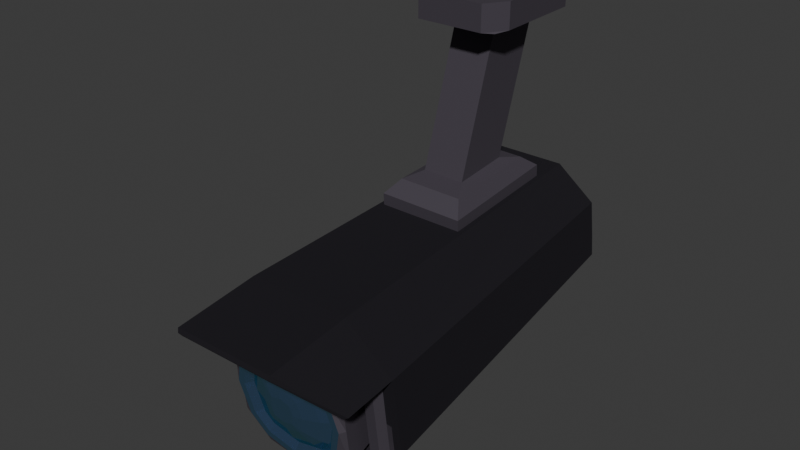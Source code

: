 # Source: security_cam.blend  (saved by Blender 4.0.36; exported with 4.5.12 LTS)
import bpy
from mathutils import Matrix  # noqa: F401  (used for matrix-valued properties, if any)

bpy.ops.wm.read_factory_settings(use_empty=True)
scene = bpy.context.scene
scene.name = 'Scene'

# ---- collections
col_collection = bpy.data.collections.new('Collection'); scene.collection.children.link(col_collection)

# ---- materials (node trees are filled in below, after node groups)
mat_cameramaterial = bpy.data.materials.new('CameraMaterial')
mat_cameramaterial.alpha_threshold = 0.0
mat_cameramaterial.use_transparent_shadow = False
mat_cameramaterial.roughness = 0.5
mat_cameramaterial.line_color = (0.0, 0.0, 0.0, 1.0)
mat_cameraglass = bpy.data.materials.new('CameraGlass')
mat_cameraglass.use_transparent_shadow = False
mat_material = bpy.data.materials.new('Material')
mat_material.use_transparent_shadow = False

# ---- material node trees
mat_cameramaterial.use_nodes = True; mat_cameramaterial.node_tree.nodes.clear()
_N = mat_cameramaterial.node_tree.nodes; _L = mat_cameramaterial.node_tree.links
n0 = _N.new('ShaderNodeOutputMaterial'); n0.name = 'Material Output'; n0.location = (300, 300)
n1 = _N.new('ShaderNodeBsdfPrincipled'); n1.name = 'Principled BSDF'; n1.location = (10, 300)
n1.inputs[0].default_value = (0.1021, 0.08891, 0.1128, 1.0)
n1.inputs[1].default_value = 0.5982
n1.inputs[2].default_value = 0.6813
n1.inputs[3].default_value = 1.45
_L.new(n1.outputs[0], n0.inputs[0])
n0.is_active_output = True
mat_cameraglass.use_nodes = True; mat_cameraglass.node_tree.nodes.clear()
_N = mat_cameraglass.node_tree.nodes; _L = mat_cameraglass.node_tree.links
n0 = _N.new('ShaderNodeBsdfPrincipled'); n0.name = 'Principled BSDF'; n0.location = (10, 300)
n0.inputs[0].default_value = (0.04952, 0.06375, 0.2305, 1.0)
n0.inputs[1].default_value = 0.3021
n0.inputs[2].default_value = 0.07402
n0.inputs[3].default_value = 4.35
n0.inputs[13].default_value = 0.8565
n0.inputs[14].default_value = (0.395, 1.0, 0.8074, 1.0)
n1 = _N.new('ShaderNodeOutputMaterial'); n1.name = 'Material Output'; n1.location = (300, 300)
_L.new(n0.outputs[0], n1.inputs[0])
n1.is_active_output = True
mat_material.use_nodes = True; mat_material.node_tree.nodes.clear()
_N = mat_material.node_tree.nodes; _L = mat_material.node_tree.links
n0 = _N.new('ShaderNodeBsdfPrincipled'); n0.name = 'Principled BSDF'; n0.location = (10, 300)
n0.inputs[0].default_value = (0.03406, 0.0314, 0.03926, 1.0)
n0.inputs[1].default_value = 0.8671
n0.inputs[2].default_value = 0.9018
n0.inputs[3].default_value = 1.45
n1 = _N.new('ShaderNodeOutputMaterial'); n1.name = 'Material Output'; n1.location = (300, 300)
_L.new(n0.outputs[0], n1.inputs[0])
n1.is_active_output = True

# ---- world
world_world = bpy.data.worlds.new('World'); scene.world = world_world
world_world.use_nodes = True; world_world.node_tree.nodes.clear()
_N = world_world.node_tree.nodes; _L = world_world.node_tree.links
n0 = _N.new('ShaderNodeOutputWorld'); n0.name = 'World Output'; n0.location = (300, 300)
n1 = _N.new('ShaderNodeBackground'); n1.name = 'Background'; n1.location = (10, 300)
n1.inputs[0].default_value = (0.05088, 0.05088, 0.05088, 1.0)
_L.new(n1.outputs[0], n0.inputs[0])
n0.is_active_output = True
world_world.color = (0.05088, 0.05088, 0.05088)
world_world.use_sun_shadow = False
world_world.sun_shadow_jitter_overblur = 0.0

# ---- meshes
me_cube_001 = bpy.data.meshes.new('Cube.001')
me_cube_001.from_pydata([(-0.06149, -0.1461, -0.258), (-0.03014, -0.09992, -0.2102), (-0.05649, 0.03779, -0.2451), (-0.02758, -0.0147, -0.2042), (0.06066, -0.1462, -0.2593), (0.03043, -0.09996, -0.2108), (0.05617, 0.03772, -0.2463), (0.02811, -0.01473, -0.2048), (-0.06126, -0.1476, -0.2367), (-0.05626, 0.03629, -0.2239), (0.05641, 0.03622, -0.2251), (0.06089, -0.1476, -0.2381), (-0.04646, -0.1277, -0.2181), (-0.04261, 0.01396, -0.2082), (0.04308, 0.01391, -0.2092), (0.04654, -0.1278, -0.2192), (-0.03029, -0.03993, -0.01944), (-0.02784, 0.04551, -0.01944), (0.02784, 0.04551, -0.01944), (0.03029, -0.03993, -0.01944), (-0.05405, -0.07344, -0.01452), (-0.04969, 0.07902, -0.01452), (0.04969, 0.07902, -0.01452), (0.05405, -0.07344, -0.01452), (-0.04804, -0.09427, -0.01091), (-0.06792, -0.06295, -0.01091), (-0.05821, -0.07932, -0.0135), (-0.06416, 0.06852, -0.01091), (-0.04249, 0.09985, -0.01091), (-0.05331, 0.08458, -0.01355), (0.04249, 0.09985, -0.01091), (0.06416, 0.06852, -0.01091), (0.05331, 0.08458, -0.01355), (0.06792, -0.06295, -0.01091), (0.04804, -0.09427, -0.01091), (0.05821, -0.07932, -0.0135), (-0.06792, -0.06295, 0.02527), (-0.04804, -0.09427, 0.02527), (-0.04249, 0.09985, 0.02527), (-0.06416, 0.06852, 0.02527), (0.06416, 0.06852, 0.02527), (0.04249, 0.09985, 0.02527), (0.04804, -0.09427, 0.02527), (0.06792, -0.06295, 0.02527), (0.05378, 0.09495, -0.2566), (0.09333, 0.0997, -0.292), (0.09333, 0.1126, -0.3881), (0.05378, 0.1174, -0.4234), (0.09772, -0.3731, -0.3456), (0.05908, -0.378, -0.3073), (0.05908, -0.3532, -0.5011), (0.09772, -0.3581, -0.4628), (-0.09333, 0.0997, -0.292), (-0.05378, 0.09495, -0.2566), (-0.05378, 0.1174, -0.4234), (-0.09333, 0.1126, -0.3881), (-0.05908, -0.378, -0.3073), (-0.09772, -0.3731, -0.3456), (-0.09772, -0.3581, -0.4628), (-0.05908, -0.3532, -0.5011), (-0.0669, -0.3395, -0.521), (-0.1191, -0.3462, -0.4691), (0.0669, -0.3698, -0.2846), (0.1191, -0.3631, -0.3364), (-0.1191, -0.3631, -0.3364), (-0.0669, -0.3698, -0.2846), (0.1191, -0.3462, -0.4691), (0.0669, -0.3395, -0.521), (-0.06519, -0.3513, -0.5157), (-0.1125, -0.3573, -0.4688), (0.06519, -0.3799, -0.2926), (0.1125, -0.3739, -0.3395), (-0.1125, -0.3739, -0.3395), (-0.06519, -0.3799, -0.2926), (0.1125, -0.3573, -0.4688), (0.06519, -0.3513, -0.5157), (-0.05755, -0.3494, -0.4981), (-0.09518, -0.3542, -0.4607), (0.05755, -0.3735, -0.3093), (0.09518, -0.3688, -0.3466), (-0.09518, -0.3688, -0.3466), (-0.05755, -0.3735, -0.3093), (0.09518, -0.3542, -0.4607), (0.05755, -0.3494, -0.4981), (-0.0483, -0.2829, -0.4722), (-0.0799, -0.2869, -0.4408), (0.0483, -0.3032, -0.3137), (0.0799, -0.2992, -0.345), (-0.0799, -0.2992, -0.345), (-0.0483, -0.3032, -0.3137), (0.0799, -0.2869, -0.4408), (0.0483, -0.2829, -0.4722), (-0.1, 0.1063, -0.391), (-0.05616, 0.1116, -0.4302), (0.1, 0.09285, -0.2907), (0.05616, 0.08758, -0.2515), (-0.05616, 0.08758, -0.2515), (-0.1, 0.09285, -0.2907), (0.05616, 0.1116, -0.4302), (0.1, 0.1063, -0.391), (-0.1, 0.09959, -0.3408), (-0.1191, -0.3547, -0.4028), (-0.1125, -0.3656, -0.4042), (-0.09772, -0.3656, -0.4042), (-0.09518, -0.3615, -0.4037), (-0.0799, -0.293, -0.3929), (-0.09333, 0.1062, -0.34), (0.1, 0.09959, -0.3408), (0.1191, -0.3547, -0.4028), (0.1125, -0.3656, -0.4042), (0.09772, -0.3656, -0.4042), (0.09518, -0.3615, -0.4037), (0.0799, -0.293, -0.3929), (0.09333, 0.1062, -0.34), (0.1058, 0.09256, -0.2885), (0.05856, 0.08688, -0.2463), (0.06977, -0.3707, -0.2778), (0.1261, -0.3635, -0.3336), (-0.1261, -0.3635, -0.3336), (-0.06977, -0.3707, -0.2778), (-0.05856, 0.08688, -0.2463), (-0.1058, 0.09256, -0.2885), (-0.1063, 0.09959, -0.3408), (-0.1266, -0.3547, -0.4028), (0.1063, 0.09959, -0.3408), (0.1266, -0.3547, -0.4028), (0.1142, 0.09213, -0.2854), (0.06204, 0.08588, -0.2388), (0.07391, -0.3719, -0.2678), (0.136, -0.364, -0.3294), (-0.136, -0.364, -0.3294), (-0.07391, -0.3719, -0.2678), (-0.06204, 0.08588, -0.2388), (-0.1142, 0.09213, -0.2854), (-0.1154, 0.09958, -0.3408), (-0.1375, -0.3547, -0.4027), (0.1154, 0.09958, -0.3408), (0.1375, -0.3547, -0.4027), (0.1375, -0.3494, -0.4436), (0.1266, -0.3494, -0.4437), (0.1063, 0.1037, -0.3717), (0.1154, 0.1037, -0.3717), (-0.1063, 0.1037, -0.3717), (-0.1154, 0.1037, -0.3717), (-0.1266, -0.3494, -0.4437), (-0.1375, -0.3494, -0.4436), (0.132, -0.3547, -0.4027), (0.1108, 0.09958, -0.3408), (-0.11, 0.09235, -0.2869), (-0.1108, 0.09958, -0.3408), (-0.132, -0.3547, -0.4027), (0.131, -0.3638, -0.3315), (-0.0603, 0.08638, -0.2425), (0.0603, 0.08638, -0.2425), (0.11, 0.09235, -0.2869), (-0.131, -0.3638, -0.3315), (0.132, -0.349, -0.447), (0.1108, 0.1041, -0.3743), (-0.1108, 0.1041, -0.3743), (-0.132, -0.349, -0.447), (0.06977, -0.4887, -0.2929), (0.1261, -0.4369, -0.343), (-0.1261, -0.4369, -0.343), (-0.06977, -0.4887, -0.2929), (0.07391, -0.49, -0.2829), (0.136, -0.4374, -0.3388), (-0.136, -0.4374, -0.3388), (-0.07391, -0.49, -0.2829), (0.131, -0.4401, -0.3413), (0.07184, -0.4923, -0.2883), (-0.07184, -0.4923, -0.2883), (-0.131, -0.4401, -0.3413), (-0.0475, -0.2916, -0.4719), (-0.07857, -0.2955, -0.4411), (0.0475, -0.3115, -0.3161), (0.07857, -0.3076, -0.3469), (-0.07857, -0.3076, -0.3469), (-0.0475, -0.3115, -0.3161), (0.07857, -0.2955, -0.4411), (0.0475, -0.2916, -0.4719), (-0.07857, -0.3016, -0.394), (0.07857, -0.3016, -0.394), (-0.01446, -0.4061, -0.424), (0.01446, -0.4098, -0.3953), (-0.01446, -0.4098, -0.3953), (0.01446, -0.4061, -0.424), (0.01856, -0.4079, -0.4096), (-0.01856, -0.4079, -0.4096), (-0.05374, -0.3798, -0.4956), (-0.08889, -0.3842, -0.4608), (0.05374, -0.4023, -0.3193), (0.08889, -0.3979, -0.3541), (-0.08889, -0.3979, -0.3541), (-0.05374, -0.4023, -0.3193), (0.08889, -0.3842, -0.4608), (0.05374, -0.3798, -0.4956), (0.08889, -0.3911, -0.4075), (-0.08889, -0.3911, -0.4075), (-1.356e-17, -0.3115, -0.3161), (3.862e-11, -0.4023, -0.3193), (4.157e-11, -0.4103, -0.3912), (-1.356e-17, -0.2916, -0.4719), (3.862e-11, -0.3798, -0.4956), (4.157e-11, -0.4056, -0.428), (-0.04759, -0.3896, -0.4799), (-0.07207, -0.3928, -0.4556), (0.04759, -0.4079, -0.337), (0.07207, -0.4048, -0.3612), (-0.07207, -0.4048, -0.3612), (-0.04759, -0.4079, -0.337), (0.07207, -0.3928, -0.4556), (0.04759, -0.3896, -0.4799), (0.08377, -0.3988, -0.4084), (4.049e-11, -0.4094, -0.3254), (4.049e-11, -0.3882, -0.4915), (-0.08377, -0.3988, -0.4084), (-0.043, -0.3907, -0.4715), (-0.06358, -0.3933, -0.4511), (0.043, -0.4069, -0.3454), (0.06358, -0.4043, -0.3658), (-0.06358, -0.4043, -0.3658), (-0.043, -0.4069, -0.3454), (0.06358, -0.3933, -0.4511), (0.043, -0.3907, -0.4715), (0.07414, -0.3988, -0.4084), (4.157e-11, -0.4082, -0.3349), (4.157e-11, -0.3894, -0.482), (-0.07414, -0.3988, -0.4084), (-0.03899, -0.3826, -0.4633), (-0.05646, -0.3848, -0.446), (0.03899, -0.3969, -0.3513), (0.05646, -0.3947, -0.3686), (-0.05646, -0.3947, -0.3686), (-0.03899, -0.3969, -0.3513), (0.05646, -0.3848, -0.446), (0.03899, -0.3826, -0.4633), (0.06604, -0.3897, -0.4073), (4.157e-11, -0.3981, -0.3418), (4.157e-11, -0.3814, -0.4728), (-0.06604, -0.3897, -0.4073), (-0.03249, -0.3919, -0.4528), (-0.04492, -0.3935, -0.4405), (0.03249, -0.4033, -0.3637), (0.04492, -0.4018, -0.3761), (-0.04492, -0.4018, -0.3761), (-0.03249, -0.4033, -0.3637), (0.04492, -0.3935, -0.4405), (0.03249, -0.3919, -0.4528), (0.0529, -0.3976, -0.4083), (4.157e-11, -0.4044, -0.3558), (4.157e-11, -0.3909, -0.4608), (-0.0529, -0.3976, -0.4083), (-0.02175, -0.402, -0.4349), (-0.02587, -0.4025, -0.4308), (0.02175, -0.4086, -0.3836), (0.02587, -0.408, -0.3877), (-0.02587, -0.408, -0.3877), (-0.02175, -0.4086, -0.3836), (0.02587, -0.4025, -0.4308), (0.02175, -0.402, -0.4349), (0.03122, -0.4053, -0.4093), (4.157e-11, -0.4092, -0.3783), (4.157e-11, -0.4013, -0.4402), (-0.03122, -0.4053, -0.4093), (4.157e-11, -0.4079, -0.4096)], [], [(0, 8, 9, 2), (2, 9, 10, 6), (6, 10, 11, 4), (4, 11, 8, 0), (2, 6, 4, 0), (5, 7, 18, 19), (12, 13, 9, 8), (13, 14, 10, 9), (14, 15, 11, 10), (15, 12, 8, 11), (1, 3, 13, 12), (3, 7, 14, 13), (7, 5, 15, 14), (5, 1, 12, 15), (19, 18, 22, 23), (3, 1, 16, 17), (1, 5, 19, 16), (7, 3, 17, 18), (30, 28, 38, 41), (17, 16, 20, 21), (16, 19, 23, 20), (18, 17, 21, 22), (40, 41, 38, 39, 36, 37, 42, 43), (23, 22, 32, 31, 33, 35), (33, 31, 40, 43), (24, 34, 42, 37), (21, 20, 26, 25, 27, 29), (20, 23, 35, 34, 24, 26), (22, 21, 29, 28, 30, 32), (24, 25, 26), (27, 28, 29), (30, 31, 32), (33, 34, 35), (30, 41, 40, 31), (42, 34, 33, 43), (24, 37, 36, 25), (38, 28, 27, 39), (27, 25, 36, 39), (93, 98, 67, 60), (96, 97, 121, 120), (59, 50, 83, 76), (108, 107, 124, 125), (101, 64, 118, 123), (93, 60, 61, 92), (62, 63, 117, 116), (63, 108, 125, 117), (67, 98, 99, 66), (54, 55, 106, 52, 53, 44, 45, 113, 46, 47), (68, 69, 61, 60), (70, 71, 63, 62), (72, 73, 65, 64), (74, 75, 67, 66), (109, 74, 66, 108), (73, 70, 62, 65), (75, 68, 60, 67), (102, 72, 64, 101), (59, 58, 69, 68), (49, 48, 71, 70), (57, 56, 73, 72), (51, 50, 75, 74), (110, 51, 74, 109), (56, 49, 70, 73), (50, 59, 68, 75), (103, 57, 72, 102), (79, 78, 86, 87), (110, 48, 79, 111), (56, 57, 80, 81), (58, 59, 76, 77), (103, 58, 77, 104), (49, 56, 81, 78), (50, 51, 82, 83), (48, 49, 78, 79), (91, 90, 112, 87, 86, 89, 88, 105, 85, 84), (76, 83, 91, 84), (111, 79, 87, 112), (81, 80, 88, 89), (77, 76, 84, 85), (104, 77, 85, 105), (78, 81, 89, 86), (83, 82, 90, 91), (55, 54, 93, 92), (45, 44, 95, 94), (53, 52, 97, 96), (47, 46, 99, 98), (54, 47, 98, 93), (106, 55, 92, 100), (44, 53, 96, 95), (113, 45, 94, 107), (52, 106, 100, 97), (80, 104, 105, 88), (57, 103, 104, 80), (58, 103, 102, 69), (69, 102, 101, 61), (61, 101, 100, 92), (46, 113, 107, 99), (82, 111, 112, 90), (51, 110, 111, 82), (48, 110, 109, 71), (71, 109, 108, 63), (99, 107, 108, 66), (153, 152, 132, 127), (128, 131, 167, 164), (125, 124, 140, 139), (136, 137, 138, 141), (148, 149, 134, 133), (97, 100, 122, 121), (100, 101, 123, 122), (65, 62, 116, 119), (94, 95, 115, 114), (95, 96, 120, 115), (64, 65, 119, 118), (107, 94, 114, 124), (135, 130, 133, 134), (127, 132, 131, 128), (136, 126, 129, 137), (127, 128, 129, 126), (131, 132, 133, 130), (152, 148, 133, 132), (147, 154, 126, 136), (119, 116, 160, 163), (154, 153, 127, 126), (151, 146, 137, 129), (155, 118, 162, 171), (150, 155, 130, 135), (158, 159, 145, 143), (156, 157, 141, 138), (150, 135, 145, 159), (149, 122, 142, 158), (135, 134, 143, 145), (147, 136, 141, 157), (146, 125, 139, 156), (122, 123, 144, 142), (137, 146, 156, 138), (124, 147, 157, 140), (134, 149, 158, 143), (123, 150, 159, 144), (139, 140, 157, 156), (142, 144, 159, 158), (123, 118, 155, 150), (129, 128, 164, 165), (117, 125, 146, 151), (114, 115, 153, 154), (116, 117, 161, 160), (124, 114, 154, 147), (120, 121, 148, 152), (121, 122, 149, 148), (117, 151, 168, 161), (115, 120, 152, 153), (169, 168, 165, 164), (170, 169, 164, 167), (171, 170, 167, 166), (162, 163, 170, 171), (163, 160, 169, 170), (160, 161, 168, 169), (130, 155, 171, 166), (151, 129, 165, 168), (118, 119, 163, 162), (131, 130, 166, 167), (179, 201, 172, 173, 180, 176, 177, 198, 174, 175, 181, 178), (264, 200, 184, 187), (177, 176, 192, 193), (181, 175, 191, 196), (201, 179, 195, 202), (179, 178, 194, 195), (173, 172, 188, 189), (180, 173, 189, 197), (178, 181, 196, 194), (175, 174, 190, 191), (176, 180, 197, 192), (198, 177, 193, 199), (204, 205, 189, 188), (206, 207, 191, 190), (208, 209, 193, 192), (210, 211, 195, 194), (212, 210, 194, 196), (213, 206, 190, 199), (214, 204, 188, 202), (205, 215, 197, 189), (215, 208, 192, 197), (207, 212, 196, 191), (209, 213, 199, 193), (174, 198, 199, 190), (211, 214, 202, 195), (172, 201, 202, 188), (216, 217, 205, 204), (218, 219, 207, 206), (220, 221, 209, 208), (222, 223, 211, 210), (224, 222, 210, 212), (225, 218, 206, 213), (226, 216, 204, 214), (217, 227, 215, 205), (227, 220, 208, 215), (219, 224, 212, 207), (221, 225, 213, 209), (223, 226, 214, 211), (228, 229, 217, 216), (230, 231, 219, 218), (232, 233, 221, 220), (234, 235, 223, 222), (236, 234, 222, 224), (237, 230, 218, 225), (238, 228, 216, 226), (229, 239, 227, 217), (239, 232, 220, 227), (231, 236, 224, 219), (233, 237, 225, 221), (235, 238, 226, 223), (240, 241, 229, 228), (242, 243, 231, 230), (244, 245, 233, 232), (246, 247, 235, 234), (248, 246, 234, 236), (249, 242, 230, 237), (250, 240, 228, 238), (241, 251, 239, 229), (251, 244, 232, 239), (243, 248, 236, 231), (245, 249, 237, 233), (247, 250, 238, 235), (252, 253, 241, 240), (254, 255, 243, 242), (256, 257, 245, 244), (258, 259, 247, 246), (260, 258, 246, 248), (261, 254, 242, 249), (262, 252, 240, 250), (253, 263, 251, 241), (263, 256, 244, 251), (255, 260, 248, 243), (257, 261, 249, 245), (259, 262, 250, 247), (182, 253, 252), (183, 255, 254), (184, 257, 256), (185, 259, 258), (186, 185, 258, 260), (200, 183, 254, 261), (203, 182, 252, 262), (182, 187, 263, 253), (187, 184, 256, 263), (183, 186, 260, 255), (184, 200, 261, 257), (185, 203, 262, 259), (264, 186, 183, 200), (203, 264, 187, 182), (185, 186, 264, 203)])
me_cube_001.polygons.foreach_set('material_index', [0, 0, 0, 0, 0, 0, 0, 0, 0, 0, 0, 0, 0, 0, 0, 0, 0, 0, 0, 0, 0, 0, 0, 0, 0, 0, 0, 0, 0, 0, 0, 0, 0, 0, 0, 0, 0, 0, 0, 2, 0, 2, 2, 0, 2, 2, 0, 0, 0, 0, 0, 0, 0, 0, 0, 0, 0, 0, 0, 0, 0, 0, 0, 0, 0, 0, 0, 0, 0, 0, 0, 0, 0, 0, 0, 0, 0, 0, 0, 0, 0, 0, 0, 0, 0, 0, 0, 0, 0, 0, 0, 0, 0, 0, 0, 0, 0, 0, 0, 0, 2, 2, 2, 2, 2, 2, 2, 0, 2, 2, 2, 2, 2, 2, 2, 2, 2, 2, 2, 2, 2, 2, 2, 2, 2, 2, 2, 2, 2, 2, 2, 2, 2, 2, 2, 2, 2, 2, 2, 2, 2, 2, 2, 2, 2, 2, 2, 2, 2, 2, 2, 2, 2, 2, 2, 2, 2, 2, 0, 1, 0, 0, 0, 0, 0, 0, 0, 0, 0, 0, 0, 0, 0, 0, 0, 0, 0, 0, 0, 0, 0, 0, 0, 0, 1, 1, 1, 1, 1, 1, 1, 1, 1, 1, 1, 1, 1, 1, 1, 1, 1, 1, 1, 1, 1, 1, 1, 1, 1, 1, 1, 1, 1, 1, 1, 1, 1, 1, 1, 1, 1, 1, 1, 1, 1, 1, 1, 1, 1, 1, 1, 1, 1, 1, 1, 1, 1, 1, 1, 1, 1, 1, 1, 1, 1, 1, 1])
_uv = me_cube_001.uv_layers.new(name='UVMap')
_uv.uv.foreach_set('vector', [0.375, 0.0, 0.625, 0.0, 0.625, 0.25, 0.375, 0.25, 0.375, 0.25, 0.625, 0.25, 0.625, 0.5, 0.375, 0.5, 0.375, 0.5, 0.625, 0.5, 0.625, 0.75, 0.375, 0.75, 0.375, 0.75, 0.625, 0.75, 0.625, 1.0, 0.375, 1.0, 0.125, 0.5, 0.375, 0.5, 0.375, 0.75, 0.125, 0.75, 0.6871, 0.6894, 0.6892, 0.5606, 0.6892, 0.5606, 0.6871, 0.6894, 0.8458, 0.7213, 0.8444, 0.5287, 0.875, 0.5, 0.875, 0.75, 0.8444, 0.5287, 0.6556, 0.5287, 0.625, 0.5, 0.875, 0.5, 0.6556, 0.5287, 0.6542, 0.7213, 0.625, 0.75, 0.625, 0.5, 0.6542, 0.7213, 0.8458, 0.7213, 0.875, 0.75, 0.625, 0.75, 0.8129, 0.6894, 0.8108, 0.5606, 0.8444, 0.5287, 0.8458, 0.7213, 0.8108, 0.5606, 0.6892, 0.5606, 0.6556, 0.5287, 0.8444, 0.5287, 0.6892, 0.5606, 0.6871, 0.6894, 0.6542, 0.7213, 0.6556, 0.5287, 0.6871, 0.6894, 0.8129, 0.6894, 0.8458, 0.7213, 0.6542, 0.7213, 0.6871, 0.6894, 0.6892, 0.5606, 0.6892, 0.5606, 0.6871, 0.6894, 0.8108, 0.5606, 0.8129, 0.6894, 0.8129, 0.6894, 0.8108, 0.5606, 0.8129, 0.6894, 0.6871, 0.6894, 0.6871, 0.6894, 0.8129, 0.6894, 0.6892, 0.5606, 0.8108, 0.5606, 0.8108, 0.5606, 0.6892, 0.5606, 0.7092, 0.5606, 0.7908, 0.5606, 0.7908, 0.5606, 0.7092, 0.5606, 0.8108, 0.5606, 0.8129, 0.6894, 0.8129, 0.6894, 0.8108, 0.5606, 0.8129, 0.6894, 0.6871, 0.6894, 0.6871, 0.6894, 0.8129, 0.6894, 0.6892, 0.5606, 0.8108, 0.5606, 0.8108, 0.5606, 0.6892, 0.5606, 0.6888, 0.5814, 0.7092, 0.5606, 0.7908, 0.5606, 0.8112, 0.5814, 0.8126, 0.6686, 0.7939, 0.6894, 0.7061, 0.6894, 0.6874, 0.6686, 0.6871, 0.6894, 0.6892, 0.5606, 0.6892, 0.5606, 0.6888, 0.5814, 0.6874, 0.6686, 0.6871, 0.6894, 0.6874, 0.6686, 0.6888, 0.5814, 0.6888, 0.5814, 0.6874, 0.6686, 0.7939, 0.6894, 0.7061, 0.6894, 0.7061, 0.6894, 0.7939, 0.6894, 0.8108, 0.5606, 0.8129, 0.6894, 0.8129, 0.6894, 0.8126, 0.6686, 0.8112, 0.5814, 0.8108, 0.5606, 0.8129, 0.6894, 0.6871, 0.6894, 0.6871, 0.6894, 0.7061, 0.6894, 0.7939, 0.6894, 0.8129, 0.6894, 0.6892, 0.5606, 0.8108, 0.5606, 0.8108, 0.5606, 0.7908, 0.5606, 0.7092, 0.5606, 0.6892, 0.5606, 0.7939, 0.6894, 0.8121, 0.6894, 0.8129, 0.6894, 0.8112, 0.5814, 0.8108, 0.5597, 0.8108, 0.5606, 0.7092, 0.5606, 0.6883, 0.5606, 0.6892, 0.5606, 0.6874, 0.6686, 0.6871, 0.6885, 0.6871, 0.6894, 0.7092, 0.5606, 0.7092, 0.5606, 0.6888, 0.5814, 0.6888, 0.5814, 0.7061, 0.6894, 0.7061, 0.6894, 0.6874, 0.6686, 0.6874, 0.6686, 0.7939, 0.6894, 0.7939, 0.6894, 0.8126, 0.6686, 0.8126, 0.6686, 0.7908, 0.5606, 0.7908, 0.5606, 0.8112, 0.5814, 0.8112, 0.5814, 0.8112, 0.5814, 0.8126, 0.6686, 0.8126, 0.6686, 0.8112, 0.5814, 0.1798, 0.5, 0.3202, 0.5, 0.3202, 0.75, 0.1798, 0.75, 0.625, 0.3048, 0.5702, 0.25, 0.5702, 0.25, 0.625, 0.3048, 0.4033, 0.9335, 0.4033, 0.8165, 0.4033, 0.8165, 0.4033, 0.9335, 0.5, 0.75, 0.5, 0.5, 0.5, 0.5, 0.5, 0.75, 0.5, 1.0, 0.5702, 1.0, 0.5702, 1.0, 0.5, 1.0, 0.1798, 0.5, 0.1798, 0.75, 0.125, 0.75, 0.125, 0.5, 0.625, 0.8048, 0.5702, 0.75, 0.5702, 0.75, 0.625, 0.8048, 0.5702, 0.75, 0.5, 0.75, 0.5, 0.75, 0.5702, 0.75, 0.3202, 0.75, 0.3202, 0.5, 0.4298, 0.5, 0.4298, 0.75, 0.3863, 0.3095, 0.4345, 0.2613, 0.5, 0.2613, 0.5655, 0.2613, 0.6137, 0.3095, 0.6137, 0.4405, 0.5655, 0.4887, 0.5, 0.4887, 0.4345, 0.4887, 0.3863, 0.4405, 0.3887, 0.9395, 0.4355, 0.9863, 0.4298, 1.0, 0.375, 0.9452, 0.6113, 0.8105, 0.5645, 0.7637, 0.5702, 0.75, 0.625, 0.8048, 0.5645, 0.9863, 0.6113, 0.9395, 0.625, 0.9452, 0.5702, 1.0, 0.4355, 0.7637, 0.3887, 0.8105, 0.375, 0.8048, 0.4298, 0.75, 0.5, 0.7637, 0.4355, 0.7637, 0.4298, 0.75, 0.5, 0.75, 0.6113, 0.9395, 0.6113, 0.8105, 0.625, 0.8048, 0.625, 0.9452, 0.3887, 0.8105, 0.3887, 0.9395, 0.375, 0.9452, 0.375, 0.8048, 0.5, 0.9863, 0.5645, 0.9863, 0.5702, 1.0, 0.5, 1.0, 0.4033, 0.9335, 0.4415, 0.9717, 0.4355, 0.9863, 0.3887, 0.9395, 0.5967, 0.8165, 0.5585, 0.7783, 0.5645, 0.7637, 0.6113, 0.8105, 0.5585, 0.9717, 0.5967, 0.9335, 0.6113, 0.9395, 0.5645, 0.9863, 0.4415, 0.7783, 0.4033, 0.8165, 0.3887, 0.8105, 0.4355, 0.7637, 0.5, 0.7783, 0.4415, 0.7783, 0.4355, 0.7637, 0.5, 0.7637, 0.5967, 0.9335, 0.5967, 0.8165, 0.6113, 0.8105, 0.6113, 0.9395, 0.4033, 0.8165, 0.4033, 0.9335, 0.3887, 0.9395, 0.3887, 0.8105, 0.5, 0.9717, 0.5585, 0.9717, 0.5645, 0.9863, 0.5, 0.9863, 0.5585, 0.7783, 0.5967, 0.8165, 0.5967, 0.8165, 0.5585, 0.7783, 0.5, 0.7783, 0.5585, 0.7783, 0.5585, 0.7783, 0.5, 0.7783, 0.5967, 0.9335, 0.5585, 0.9717, 0.5585, 0.9717, 0.5967, 0.9335, 0.4415, 0.9717, 0.4033, 0.9335, 0.4033, 0.9335, 0.4415, 0.9717, 0.5, 0.9717, 0.4415, 0.9717, 0.4415, 0.9717, 0.5, 0.9717, 0.5967, 0.8165, 0.5967, 0.9335, 0.5967, 0.9335, 0.5967, 0.8165, 0.4033, 0.8165, 0.4415, 0.7783, 0.4415, 0.7783, 0.4033, 0.8165, 0.5585, 0.7783, 0.5967, 0.8165, 0.5967, 0.8165, 0.5585, 0.7783, 0.4033, 0.8165, 0.4415, 0.7783, 0.5, 0.7783, 0.5585, 0.7783, 0.5967, 0.8165, 0.5967, 0.9335, 0.5585, 0.9717, 0.5, 0.9717, 0.4415, 0.9717, 0.4033, 0.9335, 0.4033, 0.9335, 0.4033, 0.8165, 0.4033, 0.8165, 0.4033, 0.9335, 0.5, 0.7783, 0.5585, 0.7783, 0.5585, 0.7783, 0.5, 0.7783, 0.5967, 0.9335, 0.5585, 0.9717, 0.5585, 0.9717, 0.5967, 0.9335, 0.4415, 0.9717, 0.4033, 0.9335, 0.4033, 0.9335, 0.4415, 0.9717, 0.5, 0.9717, 0.4415, 0.9717, 0.4415, 0.9717, 0.5, 0.9717, 0.5967, 0.8165, 0.5967, 0.9335, 0.5967, 0.9335, 0.5967, 0.8165, 0.4033, 0.8165, 0.4415, 0.7783, 0.4415, 0.7783, 0.4033, 0.8165, 0.4345, 0.2613, 0.3863, 0.3095, 0.375, 0.3048, 0.4298, 0.25, 0.5655, 0.4887, 0.6137, 0.4405, 0.625, 0.4452, 0.5702, 0.5, 0.6137, 0.3095, 0.5655, 0.2613, 0.5702, 0.25, 0.625, 0.3048, 0.3863, 0.4405, 0.4345, 0.4887, 0.4298, 0.5, 0.375, 0.4452, 0.3863, 0.3095, 0.3863, 0.4405, 0.375, 0.4452, 0.375, 0.3048, 0.5, 0.2613, 0.4345, 0.2613, 0.4298, 0.25, 0.5, 0.25, 0.6137, 0.4405, 0.6137, 0.3095, 0.625, 0.3048, 0.625, 0.4452, 0.5, 0.4887, 0.5655, 0.4887, 0.5702, 0.5, 0.5, 0.5, 0.5655, 0.2613, 0.5, 0.2613, 0.5, 0.25, 0.5702, 0.25, 0.5585, 0.9717, 0.5, 0.9717, 0.5, 0.9717, 0.5585, 0.9717, 0.5585, 0.9717, 0.5, 0.9717, 0.5, 0.9717, 0.5585, 0.9717, 0.4415, 0.9717, 0.5, 0.9717, 0.5, 0.9863, 0.4355, 0.9863, 0.4355, 0.9863, 0.5, 0.9863, 0.5, 1.0, 0.4298, 1.0, 0.4298, 0.0, 0.5, 0.0, 0.5, 0.25, 0.4298, 0.25, 0.4345, 0.4887, 0.5, 0.4887, 0.5, 0.5, 0.4298, 0.5, 0.4415, 0.7783, 0.5, 0.7783, 0.5, 0.7783, 0.4415, 0.7783, 0.4415, 0.7783, 0.5, 0.7783, 0.5, 0.7783, 0.4415, 0.7783, 0.5585, 0.7783, 0.5, 0.7783, 0.5, 0.7637, 0.5645, 0.7637, 0.5645, 0.7637, 0.5, 0.7637, 0.5, 0.75, 0.5702, 0.75, 0.4298, 0.5, 0.5, 0.5, 0.5, 0.75, 0.4298, 0.75, 0.625, 0.4452, 0.625, 0.3048, 0.625, 0.3048, 0.625, 0.4452, 0.6798, 0.75, 0.8202, 0.75, 0.8202, 0.75, 0.6798, 0.75, 0.5, 0.75, 0.5, 0.5, 0.5, 0.5, 0.5, 0.75, 0.5, 0.5, 0.5, 0.75, 0.5, 0.75, 0.5, 0.5, 0.5702, 0.25, 0.5, 0.25, 0.5, 0.25, 0.5702, 0.25, 0.5702, 0.25, 0.5, 0.25, 0.5, 0.25, 0.5702, 0.25, 0.5, 0.25, 0.5, 0.0, 0.5, 0.0, 0.5, 0.25, 0.625, 0.9452, 0.625, 0.8048, 0.625, 0.8048, 0.625, 0.9452, 0.5702, 0.5, 0.625, 0.4452, 0.625, 0.4452, 0.5702, 0.5, 0.625, 0.4452, 0.625, 0.3048, 0.625, 0.3048, 0.625, 0.4452, 0.5702, 1.0, 0.625, 0.9452, 0.625, 0.9452, 0.5702, 1.0, 0.5, 0.5, 0.5702, 0.5, 0.5702, 0.5, 0.5, 0.5, 0.5, 0.0, 0.5702, 0.0, 0.5702, 0.25, 0.5, 0.25, 0.6798, 0.5, 0.8202, 0.5, 0.8202, 0.75, 0.6798, 0.75, 0.5, 0.5, 0.5702, 0.5, 0.5702, 0.75, 0.5, 0.75, 0.6798, 0.5, 0.6798, 0.75, 0.5702, 0.75, 0.5702, 0.5, 0.625, 0.0, 0.625, 0.25, 0.5702, 0.25, 0.5702, 0.0, 0.625, 0.3048, 0.5702, 0.25, 0.5702, 0.25, 0.625, 0.3048, 0.5, 0.5, 0.5702, 0.5, 0.5702, 0.5, 0.5, 0.5, 0.625, 0.9452, 0.625, 0.8048, 0.625, 0.8048, 0.625, 0.9452, 0.5702, 0.5, 0.625, 0.4452, 0.625, 0.4452, 0.5702, 0.5, 0.5702, 0.75, 0.5, 0.75, 0.5, 0.75, 0.5702, 0.75, 0.5702, 1.0, 0.5702, 1.0, 0.5702, 1.0, 0.5702, 1.0, 0.5, 1.0, 0.5702, 1.0, 0.5702, 1.0, 0.5, 1.0, 0.5, 0.25, 0.5, 0.0, 0.5, 0.0, 0.5, 0.25, 0.5, 0.75, 0.5, 0.5, 0.5, 0.5, 0.5, 0.75, 0.5, 1.0, 0.5, 1.0, 0.5, 1.0, 0.5, 1.0, 0.5, 0.25, 0.5, 0.25, 0.5, 0.25, 0.5, 0.25, 0.5, 0.0, 0.5, 0.25, 0.5, 0.25, 0.5, 0.0, 0.5, 0.5, 0.5, 0.5, 0.5, 0.5, 0.5, 0.5, 0.5, 0.75, 0.5, 0.75, 0.5, 0.75, 0.5, 0.75, 0.5, 0.25, 0.5, 0.0, 0.5, 0.0, 0.5, 0.25, 0.5, 0.75, 0.5, 0.75, 0.5, 0.75, 0.5, 0.75, 0.5, 0.5, 0.5, 0.5, 0.5, 0.5, 0.5, 0.5, 0.5, 0.25, 0.5, 0.25, 0.5, 0.25, 0.5, 0.25, 0.5, 1.0, 0.5, 1.0, 0.5, 1.0, 0.5, 1.0, 0.5, 0.75, 0.5, 0.5, 0.5, 0.5, 0.5, 0.75, 0.5, 0.25, 0.5, 0.0, 0.5, 0.0, 0.5, 0.25, 0.5, 1.0, 0.5702, 1.0, 0.5702, 1.0, 0.5, 1.0, 0.5702, 0.75, 0.6798, 0.75, 0.6798, 0.75, 0.5702, 0.75, 0.5702, 0.75, 0.5, 0.75, 0.5, 0.75, 0.5702, 0.75, 0.5702, 0.5, 0.625, 0.4452, 0.625, 0.4452, 0.5702, 0.5, 0.625, 0.8048, 0.5702, 0.75, 0.5702, 0.75, 0.625, 0.8048, 0.5, 0.5, 0.5702, 0.5, 0.5702, 0.5, 0.5, 0.5, 0.625, 0.3048, 0.5702, 0.25, 0.5702, 0.25, 0.625, 0.3048, 0.5702, 0.25, 0.5, 0.25, 0.5, 0.25, 0.5702, 0.25, 0.5702, 0.75, 0.5702, 0.75, 0.5702, 0.75, 0.5702, 0.75, 0.625, 0.4452, 0.625, 0.3048, 0.625, 0.3048, 0.625, 0.4452, 0.625, 0.8048, 0.5702, 0.75, 0.5702, 0.75, 0.625, 0.8048, 0.625, 0.9452, 0.625, 0.8048, 0.625, 0.8048, 0.625, 0.9452, 0.5702, 1.0, 0.625, 0.9452, 0.625, 0.9452, 0.5702, 1.0, 0.5702, 1.0, 0.625, 0.9452, 0.625, 0.9452, 0.5702, 1.0, 0.625, 0.9452, 0.625, 0.8048, 0.625, 0.8048, 0.625, 0.9452, 0.625, 0.8048, 0.5702, 0.75, 0.5702, 0.75, 0.625, 0.8048, 0.5702, 1.0, 0.5702, 1.0, 0.5702, 1.0, 0.5702, 1.0, 0.5702, 0.75, 0.5702, 0.75, 0.5702, 0.75, 0.5702, 0.75, 0.5702, 1.0, 0.625, 0.9452, 0.625, 0.9452, 0.5702, 1.0, 0.625, 0.0, 0.5702, 0.0, 0.5702, 0.0, 0.625, 0.0, 0.4033, 0.8165, 0.4033, 0.875, 0.4033, 0.9335, 0.4415, 0.9717, 0.5, 0.9717, 0.5585, 0.9717, 0.5967, 0.9335, 0.5967, 0.875, 0.5967, 0.8165, 0.5585, 0.7783, 0.5, 0.7783, 0.4415, 0.7783, 0.5, 0.875, 0.5245, 0.875, 0.5184, 0.8953, 0.5, 0.8995, 0.5967, 0.9335, 0.5585, 0.9717, 0.5585, 0.9717, 0.5967, 0.9335, 0.5, 0.7783, 0.5585, 0.7783, 0.5585, 0.7783, 0.5, 0.7783, 0.4033, 0.875, 0.4033, 0.8165, 0.4033, 0.8165, 0.4033, 0.875, 0.4033, 0.8165, 0.4415, 0.7783, 0.4415, 0.7783, 0.4033, 0.8165, 0.4415, 0.9717, 0.4033, 0.9335, 0.4033, 0.9335, 0.4415, 0.9717, 0.5, 0.9717, 0.4415, 0.9717, 0.4415, 0.9717, 0.5, 0.9717, 0.4415, 0.7783, 0.5, 0.7783, 0.5, 0.7783, 0.4415, 0.7783, 0.5585, 0.7783, 0.5967, 0.8165, 0.5967, 0.8165, 0.5585, 0.7783, 0.5585, 0.9717, 0.5, 0.9717, 0.5, 0.9717, 0.5585, 0.9717, 0.5967, 0.875, 0.5967, 0.9335, 0.5967, 0.9335, 0.5967, 0.875, 0.4252, 0.9244, 0.4506, 0.9498, 0.4415, 0.9717, 0.4033, 0.9335, 0.5748, 0.8256, 0.5494, 0.8002, 0.5585, 0.7783, 0.5967, 0.8165, 0.5494, 0.9498, 0.5748, 0.9244, 0.5967, 0.9335, 0.5585, 0.9717, 0.4506, 0.8002, 0.4252, 0.8256, 0.4033, 0.8165, 0.4415, 0.7783, 0.5, 0.8002, 0.4506, 0.8002, 0.4415, 0.7783, 0.5, 0.7783, 0.5748, 0.875, 0.5748, 0.8256, 0.5967, 0.8165, 0.5967, 0.875, 0.4252, 0.875, 0.4252, 0.9244, 0.4033, 0.9335, 0.4033, 0.875, 0.4506, 0.9498, 0.5, 0.9498, 0.5, 0.9717, 0.4415, 0.9717, 0.5, 0.9498, 0.5494, 0.9498, 0.5585, 0.9717, 0.5, 0.9717, 0.5494, 0.8002, 0.5, 0.8002, 0.5, 0.7783, 0.5585, 0.7783, 0.5748, 0.9244, 0.5748, 0.875, 0.5967, 0.875, 0.5967, 0.9335, 0.5967, 0.8165, 0.5967, 0.875, 0.5967, 0.875, 0.5967, 0.8165, 0.4252, 0.8256, 0.4252, 0.875, 0.4033, 0.875, 0.4033, 0.8165, 0.4033, 0.9335, 0.4033, 0.875, 0.4033, 0.875, 0.4033, 0.9335, 0.4369, 0.9183, 0.4567, 0.9381, 0.4506, 0.9498, 0.4252, 0.9244, 0.5631, 0.8317, 0.5433, 0.8119, 0.5494, 0.8002, 0.5748, 0.8256, 0.5433, 0.9381, 0.5631, 0.9183, 0.5748, 0.9244, 0.5494, 0.9498, 0.4567, 0.8119, 0.4369, 0.8317, 0.4252, 0.8256, 0.4506, 0.8002, 0.5, 0.8085, 0.4567, 0.8119, 0.4506, 0.8002, 0.5, 0.8002, 0.5665, 0.875, 0.5631, 0.8317, 0.5748, 0.8256, 0.5748, 0.875, 0.4335, 0.875, 0.4369, 0.9183, 0.4252, 0.9244, 0.4252, 0.875, 0.4567, 0.9381, 0.5, 0.9415, 0.5, 0.9498, 0.4506, 0.9498, 0.5, 0.9415, 0.5433, 0.9381, 0.5494, 0.9498, 0.5, 0.9498, 0.5433, 0.8119, 0.5, 0.8085, 0.5, 0.8002, 0.5494, 0.8002, 0.5631, 0.9183, 0.5665, 0.875, 0.5748, 0.875, 0.5748, 0.9244, 0.4369, 0.8317, 0.4335, 0.875, 0.4252, 0.875, 0.4252, 0.8256, 0.4445, 0.914, 0.461, 0.9305, 0.4567, 0.9381, 0.4369, 0.9183, 0.5555, 0.836, 0.539, 0.8195, 0.5433, 0.8119, 0.5631, 0.8317, 0.539, 0.9305, 0.5555, 0.914, 0.5631, 0.9183, 0.5433, 0.9381, 0.461, 0.8195, 0.4445, 0.836, 0.4369, 0.8317, 0.4567, 0.8119, 0.5, 0.8148, 0.461, 0.8195, 0.4567, 0.8119, 0.5, 0.8085, 0.5602, 0.875, 0.5555, 0.836, 0.5631, 0.8317, 0.5665, 0.875, 0.4398, 0.875, 0.4445, 0.914, 0.4369, 0.9183, 0.4335, 0.875, 0.461, 0.9305, 0.5, 0.9352, 0.5, 0.9415, 0.4567, 0.9381, 0.5, 0.9352, 0.539, 0.9305, 0.5433, 0.9381, 0.5, 0.9415, 0.539, 0.8195, 0.5, 0.8148, 0.5, 0.8085, 0.5433, 0.8119, 0.5555, 0.914, 0.5602, 0.875, 0.5665, 0.875, 0.5631, 0.9183, 0.4445, 0.836, 0.4398, 0.875, 0.4335, 0.875, 0.4369, 0.8317, 0.4562, 0.9072, 0.4678, 0.9188, 0.461, 0.9305, 0.4445, 0.914, 0.5438, 0.8428, 0.5322, 0.8312, 0.539, 0.8195, 0.5555, 0.836, 0.5322, 0.9188, 0.5438, 0.9072, 0.5555, 0.914, 0.539, 0.9305, 0.4678, 0.8312, 0.4562, 0.8428, 0.4445, 0.836, 0.461, 0.8195, 0.5, 0.8257, 0.4678, 0.8312, 0.461, 0.8195, 0.5, 0.8148, 0.5493, 0.875, 0.5438, 0.8428, 0.5555, 0.836, 0.5602, 0.875, 0.4507, 0.875, 0.4562, 0.9072, 0.4445, 0.914, 0.4398, 0.875, 0.4678, 0.9188, 0.5, 0.9243, 0.5, 0.9352, 0.461, 0.9305, 0.5, 0.9243, 0.5322, 0.9188, 0.539, 0.9305, 0.5, 0.9352, 0.5322, 0.8312, 0.5, 0.8257, 0.5, 0.8148, 0.539, 0.8195, 0.5438, 0.9072, 0.5493, 0.875, 0.5602, 0.875, 0.5555, 0.914, 0.4562, 0.8428, 0.4507, 0.875, 0.4398, 0.875, 0.4445, 0.836, 0.475, 0.8961, 0.4789, 0.9, 0.4678, 0.9188, 0.4562, 0.9072, 0.525, 0.8539, 0.5211, 0.85, 0.5322, 0.8312, 0.5438, 0.8428, 0.5211, 0.9, 0.525, 0.8961, 0.5438, 0.9072, 0.5322, 0.9188, 0.4789, 0.85, 0.475, 0.8539, 0.4562, 0.8428, 0.4678, 0.8312, 0.5, 0.8453, 0.4789, 0.85, 0.4678, 0.8312, 0.5, 0.8257, 0.5297, 0.875, 0.525, 0.8539, 0.5438, 0.8428, 0.5493, 0.875, 0.4703, 0.875, 0.475, 0.8961, 0.4562, 0.9072, 0.4507, 0.875, 0.4789, 0.9, 0.5, 0.9047, 0.5, 0.9243, 0.4678, 0.9188, 0.5, 0.9047, 0.5211, 0.9, 0.5322, 0.9188, 0.5, 0.9243, 0.5211, 0.85, 0.5, 0.8453, 0.5, 0.8257, 0.5322, 0.8312, 0.525, 0.8961, 0.5297, 0.875, 0.5493, 0.875, 0.5438, 0.9072, 0.475, 0.8539, 0.4703, 0.875, 0.4507, 0.875, 0.4562, 0.8428, 0.4816, 0.8953, 0.4789, 0.9, 0.475, 0.8961, 0.5184, 0.8547, 0.5211, 0.85, 0.525, 0.8539, 0.5203, 0.8934, 0.525, 0.8961, 0.5211, 0.9, 0.4797, 0.8566, 0.475, 0.8539, 0.4789, 0.85, 0.5, 0.8505, 0.4816, 0.8547, 0.4789, 0.85, 0.5, 0.8453, 0.5245, 0.875, 0.5203, 0.8566, 0.525, 0.8539, 0.5297, 0.875, 0.4755, 0.875, 0.4797, 0.8934, 0.475, 0.8961, 0.4703, 0.875, 0.4816, 0.8953, 0.5, 0.8995, 0.5, 0.9047, 0.4789, 0.9, 0.5, 0.8995, 0.5184, 0.8953, 0.5211, 0.9, 0.5, 0.9047, 0.5184, 0.8547, 0.5, 0.8505, 0.5, 0.8453, 0.5211, 0.85, 0.5203, 0.8934, 0.5245, 0.875, 0.5297, 0.875, 0.525, 0.8961, 0.4797, 0.8566, 0.4755, 0.875, 0.4703, 0.875, 0.475, 0.8539, 0.5, 0.875, 0.5, 0.8505, 0.5203, 0.8566, 0.5245, 0.875, 0.4755, 0.875, 0.5, 0.875, 0.5, 0.8995, 0.4797, 0.8934, 0.4816, 0.8547, 0.5, 0.8505, 0.5, 0.875, 0.4755, 0.875])
me_cube_001.materials.append(mat_cameramaterial)
me_cube_001.materials.append(mat_cameraglass)
me_cube_001.materials.append(mat_material)
me_cube_001.update()

# ---- objects
ob_camera = bpy.data.objects.new('camera', me_cube_001)

# ---- transforms, parenting, visibility, modifiers, constraints
ob_camera.location = (0.0, 0.0, 0.0)

# ---- collection membership
col_collection.objects.link(ob_camera)

# ---- scene / render settings (as saved in the file)
scene.frame_start = 1; scene.frame_end = 250; scene.frame_set(1)
scene.render.engine = 'BLENDER_EEVEE_NEXT'
scene.cycles.sampling_pattern = 'TABULATED_SOBOL'
bpy.context.view_layer.update()

# ---- added for rendering (the .blend has no active camera and no usable light): camera, sun
cam_auto = bpy.data.cameras.new('AutoCamera')
cam_auto.lens = 50.0
cam_auto.sensor_width = 36.0
cam_auto.clip_end = 1000.0
ob_auto_camera = bpy.data.objects.new('AutoCamera', cam_auto)
scene.collection.objects.link(ob_auto_camera)
ob_auto_camera.location = (0.798926, -1.14618, 0.391297)
ob_auto_camera.rotation_euler = (1.09748, -7.21219e-08, 0.694738)
scene.camera = ob_auto_camera
light_auto_sun = bpy.data.lights.new('AutoSun', 'SUN')
light_auto_sun.energy = 3.0
light_auto_sun.angle = 0.0523599
ob_auto_sun = bpy.data.objects.new('AutoSun', light_auto_sun)
scene.collection.objects.link(ob_auto_sun)
ob_auto_sun.rotation_euler = (0.872665, 0.174533, 0.523599)
bpy.context.view_layer.update()
